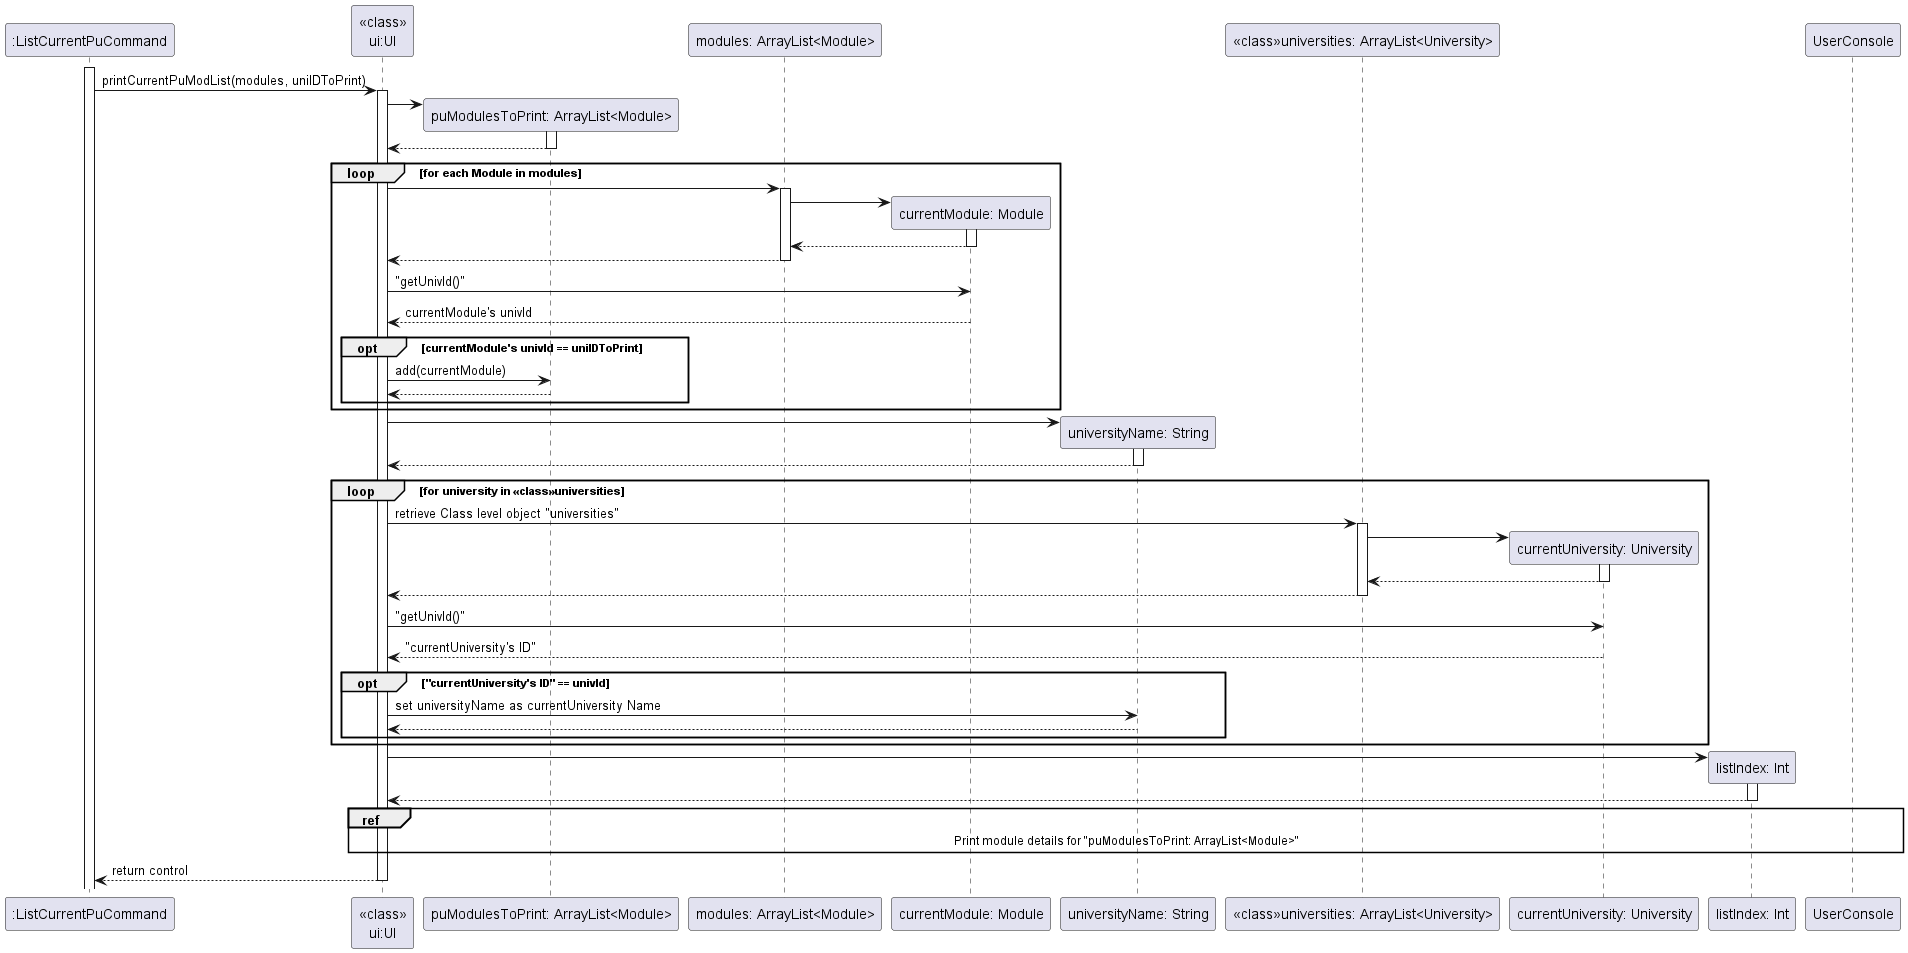

The diagram above was rendered by PlantUML. Its source (embedded in the PNG):
@startuml
'https://plantuml.com/sequence-diagram

activate ":ListCurrentPuCommand"

":ListCurrentPuCommand" -> "<<class>>\nui:UI" : printCurrentPuModList(modules, uniIDToPrint)
activate "<<class>>\nui:UI"

create "puModulesToPrint: ArrayList<Module>"
"<<class>>\nui:UI" -> "puModulesToPrint: ArrayList<Module>"
activate "puModulesToPrint: ArrayList<Module>"
"<<class>>\nui:UI" <-- "puModulesToPrint: ArrayList<Module>"
deactivate "puModulesToPrint: ArrayList<Module>"

loop for each Module in modules
    "<<class>>\nui:UI" -> "modules: ArrayList<Module>"
     activate "modules: ArrayList<Module>"
     create "currentModule: Module"
     "modules: ArrayList<Module>" -> "currentModule: Module"
     activate "currentModule: Module"
     "modules: ArrayList<Module>" <-- "currentModule: Module"
     deactivate "currentModule: Module"
     "<<class>>\nui:UI" <-- "modules: ArrayList<Module>"
     deactivate "modules: ArrayList<Module>"



    "<<class>>\nui:UI" -> "currentModule: Module" : "getUnivId()"
    "<<class>>\nui:UI" <-- "currentModule: Module" : currentModule's univId
     opt currentModule's univId == uniIDToPrint
        "<<class>>\nui:UI" -> "puModulesToPrint: ArrayList<Module>": add(currentModule)
        "<<class>>\nui:UI" <-- "puModulesToPrint: ArrayList<Module>"
     end
end

create "universityName: String"
"<<class>>\nui:UI" -> "universityName: String"
activate "universityName: String"
"<<class>>\nui:UI" <-- "universityName: String"
deactivate "universityName: String"

loop for university in <<class>>universities
    "<<class>>\nui:UI" -> "<<class>>universities: ArrayList<University>" : retrieve Class level object "universities"
     activate "<<class>>universities: ArrayList<University>"
     create "currentUniversity: University"
     "<<class>>universities: ArrayList<University>" -> "currentUniversity: University"
     activate "currentUniversity: University"
     "<<class>>universities: ArrayList<University>" <-- "currentUniversity: University"
     deactivate "currentUniversity: University"
     "<<class>>\nui:UI" <-- "<<class>>universities: ArrayList<University>"
     deactivate "<<class>>universities: ArrayList<University>"

     "<<class>>\nui:UI" -> "currentUniversity: University": "getUnivId()"
     "<<class>>\nui:UI" <-- "currentUniversity: University": "currentUniversity's ID"
     opt "currentUniversity's ID" == univId
        "<<class>>\nui:UI" -> "universityName: String": set universityName as currentUniversity Name
        "<<class>>\nui:UI" <-- "universityName: String"
     end
end
    create "listIndex: Int"
     "<<class>>\nui:UI" -> "listIndex: Int"
     activate "listIndex: Int"
     "<<class>>\nui:UI" <-- "listIndex: Int"
     deactivate "listIndex: Int"

    ref over "<<class>>\nui:UI","puModulesToPrint: ArrayList<Module>", UserConsole, "listIndex: Int"
        Print module details for "puModulesToPrint: ArrayList<Module>"
    end ref



"<<class>>\nui:UI" --> ":ListCurrentPuCommand" : return control
deactivate "<<class>>\nui:UI"

@enduml